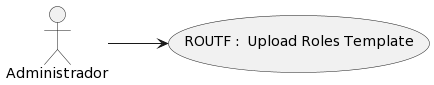

The diagram above was rendered by PlantUML. Its source (embedded in the PNG):
@startuml
left to right direction

    usecase "ROUTF :  Upload Roles Template" as UserCase
    "Administrador" --> UserCase
@enduml